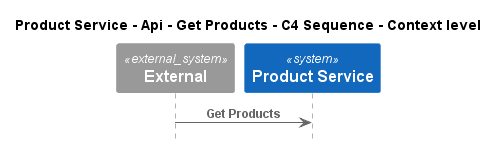

The diagram above was rendered by PlantUML. Its source (embedded in the PNG):
@startuml
!pragma layout smetana
!include ..\..\..\..\..\..\.c4s\C4_Sequence.puml

title Product Service - Api - Get Products - C4 Sequence - Context level

System_Ext(C4InterFlow.SoftwareSystems.ExternalSystem, "External", "")
System(ECommercePlatform.SoftwareSystems.ProductService, "Product Service", "")

Rel(C4InterFlow.SoftwareSystems.ExternalSystem, ECommercePlatform.SoftwareSystems.ProductService, "Get Products")


@enduml